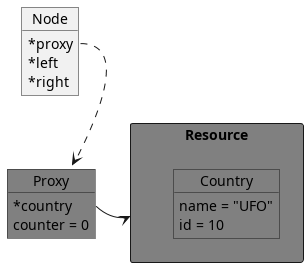

The diagram above was rendered by PlantUML. Its source (embedded in the PNG):
@startuml
 skinparam classAttributeIconSize 0
 package "Resource" as R1 <<Rectangle>> #grey {
     object "Country" as Country1 #grey
     Country1 : name = "UFO"
     Country1 : id = 10
 }

 object "Proxy" as proxy1 #grey
 proxy1 : *country
 proxy1 : counter = 0

 object "Node" as node1
 node1 : *proxy
 node1 : *left
 node1 : *right

 node1::proxy ..> proxy1
 proxy1::country -> R1
@enduml